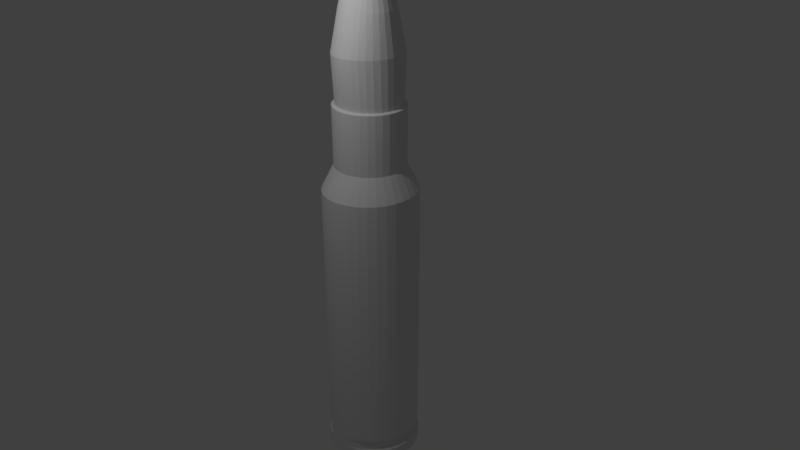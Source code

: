 # Source: Ak47_bullet.blend  (saved by Blender 2.79.0; exported with 4.5.12 LTS)
import bpy
from mathutils import Matrix  # noqa: F401  (used for matrix-valued properties, if any)

bpy.ops.wm.read_factory_settings(use_empty=True)
scene = bpy.context.scene
scene.name = 'Scene'

# ---- collections
col_collection_1 = bpy.data.collections.new('Collection 1'); scene.collection.children.link(col_collection_1)

# ---- materials (node trees are filled in below, after node groups)
mat_material_001 = bpy.data.materials.new('Material.001')
mat_material_001.alpha_threshold = 0.0
mat_material_001.use_transparent_shadow = False
mat_material_001.roughness = 0.5
mat_material_002 = bpy.data.materials.new('Material.002')
mat_material_002.alpha_threshold = 0.0
mat_material_002.use_transparent_shadow = False
mat_material_002.roughness = 0.5

# ---- material node trees

# ---- world
world_world = bpy.data.worlds.new('World'); scene.world = world_world
world_world.color = (0.05088, 0.05088, 0.05088)
world_world.use_sun_shadow = False
world_world.sun_shadow_jitter_overblur = 0.0
world_world.cycles.sampling_method = 'MANUAL'

# ---- cameras
cam_camera = bpy.data.cameras.new('Camera')
cam_camera.clip_end = 100.0
cam_camera.lens = 35.0
cam_camera.sensor_width = 32.0
cam_camera.sensor_height = 18.0
cam_camera.ortho_scale = 7.314
cam_camera.dof.focus_distance = 0.0
cam_camera.dof.aperture_fstop = 128.0

# ---- lights
light_lamp = bpy.data.lights.new('Lamp', 'POINT')
light_lamp.transmission_factor = 0.0
light_lamp.cutoff_distance = 30.0
light_lamp.energy = 100.0
light_lamp.shadow_buffer_clip_start = 1.001
light_lamp.shadow_soft_size = 0.1
light_lamp.shadow_maximum_resolution = 0.006
light_lamp.use_absolute_resolution = True

# ---- meshes
me_cylinder_001 = bpy.data.meshes.new('Cylinder.001')
me_cylinder_001.from_pydata([(-5.942e-09, 1.0, -1.0), (-5.942e-09, 1.0, 1.081), (0.2036, 0.9808, -1.0), (0.2036, 0.9808, 1.081), (0.3993, 0.9239, -1.0), (0.3993, 0.9239, 1.081), (0.5797, 0.8315, -1.0), (0.5797, 0.8315, 1.081), (0.7378, 0.7071, -1.0), (0.7378, 0.7071, 1.081), (0.8676, 0.5556, -1.0), (0.8676, 0.5556, 1.081), (0.964, 0.3827, -1.0), (0.964, 0.3827, 1.081), (1.023, 0.1951, -1.0), (1.023, 0.1951, 1.081), (1.043, 7.55e-08, -1.0), (1.043, 7.55e-08, 1.081), (1.023, -0.1951, -1.0), (1.023, -0.1951, 1.081), (0.964, -0.3827, -1.0), (0.964, -0.3827, 1.081), (0.8676, -0.5556, -1.0), (0.8676, -0.5556, 1.081), (0.7378, -0.7071, -1.0), (0.7378, -0.7071, 1.081), (0.5797, -0.8315, -1.0), (0.5797, -0.8315, 1.081), (0.3993, -0.9239, -1.0), (0.3993, -0.9239, 1.081), (0.2036, -0.9808, -1.0), (0.2036, -0.9808, 1.081), (-3.459e-07, -1.0, -1.0), (-3.459e-07, -1.0, 1.081), (-0.2036, -0.9808, -1.0), (-0.2036, -0.9808, 1.081), (-0.3993, -0.9239, -1.0), (-0.3993, -0.9239, 1.081), (-0.5797, -0.8315, -1.0), (-0.5797, -0.8315, 1.081), (-0.7378, -0.7071, -1.0), (-0.7378, -0.7071, 1.081), (-0.8676, -0.5556, -1.0), (-0.8676, -0.5556, 1.081), (-0.964, -0.3827, -1.0), (-0.964, -0.3827, 1.081), (-1.023, -0.1951, -1.0), (-1.023, -0.1951, 1.081), (-1.043, 9.656e-07, -1.0), (-1.043, 9.656e-07, 1.081), (-1.023, 0.1951, -1.0), (-1.023, 0.1951, 1.081), (-0.964, 0.3827, -1.0), (-0.964, 0.3827, 1.081), (-0.8676, 0.5556, -1.0), (-0.8676, 0.5556, 1.081), (-0.7378, 0.7071, -1.0), (-0.7378, 0.7071, 1.081), (-0.5797, 0.8315, -1.0), (-0.5797, 0.8315, 1.081), (-0.3993, 0.9239, -1.0), (-0.3993, 0.9239, 1.081), (-0.2036, 0.9808, -1.0), (-0.2036, 0.9808, 1.081), (2.132e-08, 1.0, -1.033), (0.2036, 0.9808, -1.033), (0.3993, 0.9239, -1.033), (0.5797, 0.8315, -1.033), (0.7378, 0.7071, -1.033), (0.8676, 0.5556, -1.033), (0.964, 0.3827, -1.033), (1.023, 0.1951, -1.033), (1.043, 7.55e-08, -1.033), (1.023, -0.1951, -1.033), (0.964, -0.3827, -1.033), (0.8676, -0.5556, -1.033), (0.7378, -0.7071, -1.033), (0.5797, -0.8315, -1.033), (0.3993, -0.9239, -1.033), (0.2036, -0.9808, -1.033), (-3.187e-07, -1.0, -1.033), (-0.2036, -0.9808, -1.033), (-0.3993, -0.9239, -1.033), (-0.5797, -0.8315, -1.033), (-0.7378, -0.7071, -1.033), (-0.8676, -0.5556, -1.033), (-0.964, -0.3827, -1.033), (-1.023, -0.1951, -1.033), (-1.043, 9.656e-07, -1.033), (-1.023, 0.1951, -1.033), (-0.964, 0.3827, -1.033), (-0.8676, 0.5556, -1.033), (-0.7378, 0.7071, -1.033), (-0.5797, 0.8315, -1.033), (-0.3993, 0.9239, -1.033), (-0.2036, 0.9808, -1.033), (-4.235e-09, 0.7274, 1.269), (0.154, 0.7134, 1.269), (0.302, 0.672, 1.269), (0.4384, 0.6048, 1.269), (0.558, 0.5144, 1.269), (0.6561, 0.4041, 1.269), (0.7291, 0.2784, 1.269), (0.774, 0.1419, 1.269), (0.7891, 1.368e-07, 1.269), (0.774, -0.1419, 1.269), (0.7291, -0.2784, 1.269), (0.6561, -0.4041, 1.269), (0.558, -0.5144, 1.269), (0.4384, -0.6048, 1.269), (0.302, -0.672, 1.269), (0.1539, -0.7134, 1.269), (-2.614e-07, -0.7274, 1.269), (-0.154, -0.7134, 1.269), (-0.302, -0.672, 1.269), (-0.4384, -0.6048, 1.269), (-0.558, -0.5144, 1.269), (-0.6561, -0.4041, 1.269), (-0.7291, -0.2784, 1.269), (-0.774, -0.1419, 1.269), (-0.7891, 7.843e-07, 1.269), (-0.774, 0.1419, 1.269), (-0.7291, 0.2784, 1.269), (-0.6561, 0.4041, 1.269), (-0.558, 0.5144, 1.269), (-0.4384, 0.6048, 1.269), (-0.302, 0.672, 1.269), (-0.1539, 0.7134, 1.269), (4.513e-07, 0.7274, 1.731), (0.1569, 0.7134, 1.731), (0.3078, 0.672, 1.731), (0.4469, 0.6048, 1.731), (0.5688, 0.5144, 1.731), (0.6688, 0.4041, 1.731), (0.7432, 0.2784, 1.731), (0.7889, 0.1419, 1.731), (0.8044, 1.368e-07, 1.731), (0.7889, -0.1419, 1.731), (0.7432, -0.2784, 1.731), (0.6688, -0.4041, 1.731), (0.5688, -0.5144, 1.731), (0.4469, -0.6048, 1.731), (0.3078, -0.672, 1.731), (0.1569, -0.7134, 1.731), (1.892e-07, -0.7274, 1.731), (-0.1569, -0.7134, 1.731), (-0.3078, -0.672, 1.731), (-0.4469, -0.6048, 1.731), (-0.5688, -0.5144, 1.731), (-0.6688, -0.4041, 1.731), (-0.7432, -0.2784, 1.731), (-0.7889, -0.1419, 1.731), (-0.8044, 7.843e-07, 1.731), (-0.7889, 0.1419, 1.731), (-0.7432, 0.2784, 1.731), (-0.6688, 0.4041, 1.731), (-0.5688, 0.5144, 1.731), (-0.4469, 0.6048, 1.731), (-0.3078, 0.672, 1.731), (-0.1569, 0.7134, 1.731), (2.692e-08, 1.0, -1.064), (0.1868, 0.9808, -1.064), (0.3665, 0.9239, -1.064), (0.5321, 0.8315, -1.064), (0.6772, 0.7071, -1.064), (0.7963, 0.5556, -1.064), (0.8848, 0.3827, -1.064), (0.9393, 0.1951, -1.064), (0.9577, 7.55e-08, -1.064), (0.9393, -0.1951, -1.064), (0.8848, -0.3827, -1.064), (0.7963, -0.5556, -1.064), (0.6772, -0.7071, -1.064), (0.5321, -0.8315, -1.064), (0.3665, -0.9239, -1.064), (0.1868, -0.9808, -1.064), (-2.851e-07, -1.0, -1.064), (-0.1868, -0.9808, -1.064), (-0.3665, -0.9239, -1.064), (-0.5321, -0.8315, -1.064), (-0.6772, -0.7071, -1.064), (-0.7963, -0.5556, -1.064), (-0.8848, -0.3827, -1.064), (-0.9393, -0.1951, -1.064), (-0.9577, 9.656e-07, -1.064), (-0.9393, 0.1951, -1.064), (-0.8848, 0.3827, -1.064), (-0.7963, 0.5556, -1.064), (-0.6772, 0.7071, -1.064), (-0.5321, 0.8315, -1.064), (-0.3665, 0.9239, -1.064), (-0.1868, 0.9808, -1.064), (2.692e-08, 1.0, -1.12), (0.1868, 0.9808, -1.12), (0.3665, 0.9239, -1.12), (0.5321, 0.8315, -1.12), (0.6772, 0.7071, -1.12), (0.7963, 0.5556, -1.12), (0.8848, 0.3827, -1.12), (0.9393, 0.1951, -1.12), (0.9577, 7.55e-08, -1.12), (0.9393, -0.1951, -1.12), (0.8848, -0.3827, -1.12), (0.7963, -0.5556, -1.12), (0.6772, -0.7071, -1.12), (0.5321, -0.8315, -1.12), (0.3665, -0.9239, -1.12), (0.1868, -0.9808, -1.12), (-2.851e-07, -1.0, -1.12), (-0.1868, -0.9808, -1.12), (-0.3665, -0.9239, -1.12), (-0.5321, -0.8315, -1.12), (-0.6772, -0.7071, -1.12), (-0.7963, -0.5556, -1.12), (-0.8848, -0.3827, -1.12), (-0.9393, -0.1951, -1.12), (-0.9577, 9.656e-07, -1.12), (-0.9393, 0.1951, -1.12), (-0.8848, 0.3827, -1.12), (-0.7963, 0.5556, -1.12), (-0.6772, 0.7071, -1.12), (-0.5321, 0.8315, -1.12), (-0.3665, 0.9239, -1.12), (-0.1868, 0.9808, -1.12), (1.495e-08, 1.0, -1.135), (0.2092, 0.9808, -1.135), (0.4104, 0.9239, -1.135), (0.5958, 0.8315, -1.135), (0.7583, 0.7071, -1.135), (0.8917, 0.5556, -1.135), (0.9908, 0.3827, -1.135), (1.052, 0.1951, -1.135), (1.072, 8.075e-08, -1.135), (1.052, -0.1951, -1.135), (0.9908, -0.3827, -1.135), (0.8917, -0.5556, -1.135), (0.7583, -0.7071, -1.135), (0.5958, -0.8315, -1.135), (0.4104, -0.9239, -1.135), (0.2092, -0.9808, -1.135), (-3.345e-07, -1.0, -1.135), (-0.2092, -0.9808, -1.135), (-0.4104, -0.9239, -1.135), (-0.5958, -0.8315, -1.135), (-0.7583, -0.7071, -1.135), (-0.8917, -0.5556, -1.135), (-0.9908, -0.3827, -1.135), (-1.052, -0.1951, -1.135), (-1.072, 9.709e-07, -1.135), (-1.052, 0.1951, -1.135), (-0.9908, 0.3827, -1.135), (-0.8917, 0.5556, -1.135), (-0.7583, 0.7071, -1.135), (-0.5958, 0.8315, -1.135), (-0.4104, 0.9239, -1.135), (-0.2092, 0.9808, -1.135), (1.495e-08, 1.0, -1.229), (0.2092, 0.9808, -1.229), (0.4104, 0.9239, -1.229), (0.5958, 0.8315, -1.229), (0.7583, 0.7071, -1.229), (0.8917, 0.5556, -1.229), (0.9908, 0.3827, -1.229), (1.052, 0.1951, -1.229), (1.072, 8.075e-08, -1.229), (1.052, -0.1951, -1.229), (0.9908, -0.3827, -1.229), (0.8917, -0.5556, -1.229), (0.7583, -0.7071, -1.229), (0.5958, -0.8315, -1.229), (0.4104, -0.9239, -1.229), (0.2092, -0.9808, -1.229), (-3.345e-07, -1.0, -1.229), (-0.2092, -0.9808, -1.229), (-0.4104, -0.9239, -1.229), (-0.5958, -0.8315, -1.229), (-0.7583, -0.7071, -1.229), (-0.8917, -0.5556, -1.229), (-0.9908, -0.3827, -1.229), (-1.052, -0.1951, -1.229), (-1.072, 9.709e-07, -1.229), (-1.052, 0.1951, -1.229), (-0.9908, 0.3827, -1.229), (-0.8917, 0.5556, -1.229), (-0.7583, 0.7071, -1.229), (-0.5958, 0.8315, -1.229), (-0.4104, 0.9239, -1.229), (-0.2092, 0.9808, -1.229), (4.513e-07, 0.7274, 1.731), (0.1569, 0.7134, 1.731), (0.3078, 0.672, 1.731), (0.4469, 0.6048, 1.731), (0.5688, 0.5144, 1.731), (0.6688, 0.4041, 1.731), (0.7432, 0.2784, 1.731), (0.7889, 0.1419, 1.731), (0.8044, 1.368e-07, 1.731), (0.7889, -0.1419, 1.731), (0.7432, -0.2784, 1.731), (0.6688, -0.4041, 1.731), (0.5688, -0.5144, 1.731), (0.4469, -0.6048, 1.731), (0.3078, -0.672, 1.731), (0.1569, -0.7134, 1.731), (1.892e-07, -0.7274, 1.731), (-0.1569, -0.7134, 1.731), (-0.3078, -0.672, 1.731), (-0.4469, -0.6048, 1.731), (-0.5688, -0.5144, 1.731), (-0.6688, -0.4041, 1.731), (-0.7432, -0.2784, 1.731), (-0.7889, -0.1419, 1.731), (-0.8044, 7.843e-07, 1.731), (-0.7889, 0.1419, 1.731), (-0.7432, 0.2784, 1.731), (-0.6688, 0.4041, 1.731), (-0.5688, 0.5144, 1.731), (-0.4469, 0.6048, 1.731), (-0.3078, 0.672, 1.731), (-0.1569, 0.7134, 1.731)], [], [(0, 1, 3, 2), (2, 3, 5, 4), (4, 5, 7, 6), (6, 7, 9, 8), (8, 9, 11, 10), (10, 11, 13, 12), (12, 13, 15, 14), (14, 15, 17, 16), (16, 17, 19, 18), (18, 19, 21, 20), (20, 21, 23, 22), (22, 23, 25, 24), (24, 25, 27, 26), (26, 27, 29, 28), (28, 29, 31, 30), (30, 31, 33, 32), (32, 33, 35, 34), (34, 35, 37, 36), (36, 37, 39, 38), (38, 39, 41, 40), (40, 41, 43, 42), (42, 43, 45, 44), (44, 45, 47, 46), (46, 47, 49, 48), (48, 49, 51, 50), (50, 51, 53, 52), (52, 53, 55, 54), (54, 55, 57, 56), (56, 57, 59, 58), (58, 59, 61, 60), (15, 13, 102, 103), (60, 61, 63, 62), (62, 63, 1, 0), (30, 32, 80, 79), (48, 50, 89, 88), (4, 6, 67, 66), (22, 24, 76, 75), (40, 42, 85, 84), (58, 60, 94, 93), (14, 16, 72, 71), (32, 34, 81, 80), (50, 52, 90, 89), (6, 8, 68, 67), (24, 26, 77, 76), (42, 44, 86, 85), (60, 62, 95, 94), (16, 18, 73, 72), (34, 36, 82, 81), (52, 54, 91, 90), (8, 10, 69, 68), (26, 28, 78, 77), (44, 46, 87, 86), (0, 2, 65, 64), (62, 0, 64, 95), (18, 20, 74, 73), (36, 38, 83, 82), (54, 56, 92, 91), (10, 12, 70, 69), (28, 30, 79, 78), (46, 48, 88, 87), (2, 4, 66, 65), (20, 22, 75, 74), (38, 40, 84, 83), (56, 58, 93, 92), (12, 14, 71, 70), (123, 122, 154, 155), (33, 31, 111, 112), (51, 49, 120, 121), (7, 5, 98, 99), (25, 23, 107, 108), (43, 41, 116, 117), (61, 59, 125, 126), (17, 15, 103, 104), (35, 33, 112, 113), (53, 51, 121, 122), (9, 7, 99, 100), (27, 25, 108, 109), (45, 43, 117, 118), (63, 61, 126, 127), (19, 17, 104, 105), (37, 35, 113, 114), (55, 53, 122, 123), (11, 9, 100, 101), (29, 27, 109, 110), (47, 45, 118, 119), (3, 1, 96, 97), (1, 63, 127, 96), (21, 19, 105, 106), (39, 37, 114, 115), (57, 55, 123, 124), (13, 11, 101, 102), (31, 29, 110, 111), (49, 47, 119, 120), (5, 3, 97, 98), (23, 21, 106, 107), (41, 39, 115, 116), (59, 57, 124, 125), (152, 151, 311, 312), (110, 109, 141, 142), (97, 96, 128, 129), (124, 123, 155, 156), (111, 110, 142, 143), (98, 97, 129, 130), (125, 124, 156, 157), (112, 111, 143, 144), (99, 98, 130, 131), (126, 125, 157, 158), (113, 112, 144, 145), (100, 99, 131, 132), (127, 126, 158, 159), (114, 113, 145, 146), (101, 100, 132, 133), (96, 127, 159, 128), (115, 114, 146, 147), (102, 101, 133, 134), (116, 115, 147, 148), (103, 102, 134, 135), (117, 116, 148, 149), (104, 103, 135, 136), (118, 117, 149, 150), (105, 104, 136, 137), (119, 118, 150, 151), (106, 105, 137, 138), (120, 119, 151, 152), (107, 106, 138, 139), (121, 120, 152, 153), (108, 107, 139, 140), (122, 121, 153, 154), (109, 108, 140, 141), (81, 82, 178, 177), (68, 69, 165, 164), (95, 64, 160, 191), (82, 83, 179, 178), (69, 70, 166, 165), (83, 84, 180, 179), (70, 71, 167, 166), (84, 85, 181, 180), (71, 72, 168, 167), (85, 86, 182, 181), (72, 73, 169, 168), (86, 87, 183, 182), (73, 74, 170, 169), (87, 88, 184, 183), (74, 75, 171, 170), (88, 89, 185, 184), (75, 76, 172, 171), (89, 90, 186, 185), (76, 77, 173, 172), (90, 91, 187, 186), (77, 78, 174, 173), (64, 65, 161, 160), (91, 92, 188, 187), (78, 79, 175, 174), (65, 66, 162, 161), (92, 93, 189, 188), (79, 80, 176, 175), (66, 67, 163, 162), (93, 94, 190, 189), (80, 81, 177, 176), (67, 68, 164, 163), (94, 95, 191, 190), (186, 187, 219, 218), (173, 174, 206, 205), (160, 161, 193, 192), (187, 188, 220, 219), (174, 175, 207, 206), (161, 162, 194, 193), (188, 189, 221, 220), (175, 176, 208, 207), (162, 163, 195, 194), (189, 190, 222, 221), (176, 177, 209, 208), (163, 164, 196, 195), (190, 191, 223, 222), (177, 178, 210, 209), (164, 165, 197, 196), (191, 160, 192, 223), (178, 179, 211, 210), (165, 166, 198, 197), (179, 180, 212, 211), (166, 167, 199, 198), (180, 181, 213, 212), (167, 168, 200, 199), (181, 182, 214, 213), (168, 169, 201, 200), (182, 183, 215, 214), (169, 170, 202, 201), (183, 184, 216, 215), (170, 171, 203, 202), (184, 185, 217, 216), (171, 172, 204, 203), (185, 186, 218, 217), (172, 173, 205, 204), (221, 222, 254, 253), (208, 209, 241, 240), (195, 196, 228, 227), (222, 223, 255, 254), (209, 210, 242, 241), (196, 197, 229, 228), (223, 192, 224, 255), (210, 211, 243, 242), (197, 198, 230, 229), (211, 212, 244, 243), (198, 199, 231, 230), (212, 213, 245, 244), (199, 200, 232, 231), (213, 214, 246, 245), (200, 201, 233, 232), (214, 215, 247, 246), (201, 202, 234, 233), (215, 216, 248, 247), (202, 203, 235, 234), (216, 217, 249, 248), (203, 204, 236, 235), (217, 218, 250, 249), (204, 205, 237, 236), (218, 219, 251, 250), (205, 206, 238, 237), (192, 193, 225, 224), (219, 220, 252, 251), (206, 207, 239, 238), (193, 194, 226, 225), (220, 221, 253, 252), (207, 208, 240, 239), (194, 195, 227, 226), (243, 244, 276, 275), (230, 231, 263, 262), (244, 245, 277, 276), (231, 232, 264, 263), (245, 246, 278, 277), (232, 233, 265, 264), (246, 247, 279, 278), (233, 234, 266, 265), (247, 248, 280, 279), (234, 235, 267, 266), (248, 249, 281, 280), (235, 236, 268, 267), (249, 250, 282, 281), (236, 237, 269, 268), (250, 251, 283, 282), (237, 238, 270, 269), (224, 225, 257, 256), (251, 252, 284, 283), (238, 239, 271, 270), (225, 226, 258, 257), (252, 253, 285, 284), (239, 240, 272, 271), (226, 227, 259, 258), (253, 254, 286, 285), (240, 241, 273, 272), (227, 228, 260, 259), (254, 255, 287, 286), (241, 242, 274, 273), (228, 229, 261, 260), (255, 224, 256, 287), (242, 243, 275, 274), (229, 230, 262, 261), (256, 257, 258, 259, 260, 261, 262, 263, 264, 265, 266, 267, 268, 269, 270, 271, 272, 273, 274, 275, 276, 277, 278, 279, 280, 281, 282, 283, 284, 285, 286, 287), (139, 138, 298, 299), (153, 152, 312, 313), (140, 139, 299, 300), (154, 153, 313, 314), (141, 140, 300, 301), (155, 154, 314, 315), (142, 141, 301, 302), (129, 128, 288, 289), (156, 155, 315, 316), (143, 142, 302, 303), (130, 129, 289, 290), (157, 156, 316, 317), (144, 143, 303, 304), (131, 130, 290, 291), (158, 157, 317, 318), (145, 144, 304, 305), (132, 131, 291, 292), (159, 158, 318, 319), (146, 145, 305, 306), (133, 132, 292, 293), (128, 159, 319, 288), (147, 146, 306, 307), (134, 133, 293, 294), (148, 147, 307, 308), (135, 134, 294, 295), (149, 148, 308, 309), (136, 135, 295, 296), (150, 149, 309, 310), (137, 136, 296, 297), (151, 150, 310, 311), (138, 137, 297, 298)])
me_cylinder_001.materials.append(mat_material_001)
me_cylinder_001.use_remesh_preserve_volume = False
me_cylinder_001.use_remesh_preserve_attributes = False
me_cylinder_001.use_mirror_vertex_groups = False
me_cylinder_001.update()
me_cylinder = bpy.data.meshes.new('Cylinder')
me_cylinder.from_pydata([(4.513e-07, 0.7274, 1.731), (0.1569, 0.7134, 1.731), (0.3078, 0.672, 1.731), (0.4469, 0.6048, 1.731), (0.5688, 0.5144, 1.731), (0.6688, 0.4041, 1.731), (0.7432, 0.2784, 1.731), (0.7889, 0.1419, 1.731), (0.8044, 1.368e-07, 1.731), (0.7889, -0.1419, 1.731), (0.7432, -0.2784, 1.731), (0.6688, -0.4041, 1.731), (0.5688, -0.5144, 1.731), (0.4469, -0.6048, 1.731), (0.3078, -0.672, 1.731), (0.1569, -0.7134, 1.731), (1.892e-07, -0.7274, 1.731), (-0.1569, -0.7134, 1.731), (-0.3078, -0.672, 1.731), (-0.4469, -0.6048, 1.731), (-0.5688, -0.5144, 1.731), (-0.6688, -0.4041, 1.731), (-0.7432, -0.2784, 1.731), (-0.7889, -0.1419, 1.731), (-0.8044, 7.843e-07, 1.731), (-0.7889, 0.1419, 1.731), (-0.7432, 0.2784, 1.731), (-0.6688, 0.4041, 1.731), (-0.5688, 0.5144, 1.731), (-0.4469, 0.6048, 1.731), (-0.3078, 0.672, 1.731), (-0.1569, 0.7134, 1.731), (4.66e-07, 0.6604, 1.742), (0.1454, 0.6477, 1.742), (0.2852, 0.6101, 1.742), (0.4141, 0.5491, 1.742), (0.527, 0.467, 1.742), (0.6197, 0.3669, 1.742), (0.6886, 0.2527, 1.742), (0.731, 0.1288, 1.742), (0.7453, 1.508e-07, 1.742), (0.731, -0.1288, 1.742), (0.6886, -0.2527, 1.742), (0.6197, -0.3669, 1.742), (0.527, -0.467, 1.742), (0.4141, -0.5491, 1.742), (0.2852, -0.6101, 1.742), (0.1454, -0.6477, 1.742), (2.231e-07, -0.6604, 1.742), (-0.1454, -0.6477, 1.742), (-0.2852, -0.6101, 1.742), (-0.4141, -0.5491, 1.742), (-0.527, -0.467, 1.742), (-0.6197, -0.3669, 1.742), (-0.6886, -0.2527, 1.742), (-0.731, -0.1288, 1.742), (-0.7453, 7.386e-07, 1.742), (-0.731, 0.1288, 1.742), (-0.6886, 0.2527, 1.742), (-0.6197, 0.3669, 1.742), (-0.527, 0.467, 1.742), (-0.4141, 0.5491, 1.742), (-0.2852, 0.6101, 1.742), (-0.1454, 0.6477, 1.742), (5.771e-07, 0.7274, 2.114), (0.1454, 0.7134, 2.114), (0.2852, 0.672, 2.114), (0.4141, 0.6048, 2.114), (0.527, 0.5144, 2.114), (0.6197, 0.4041, 2.114), (0.6886, 0.2784, 2.114), (0.731, 0.1419, 2.114), (0.7453, 1.368e-07, 2.114), (0.731, -0.1419, 2.114), (0.6886, -0.2784, 2.114), (0.6197, -0.4041, 2.114), (0.527, -0.5144, 2.114), (0.4141, -0.6048, 2.114), (0.2852, -0.672, 2.114), (0.1454, -0.7134, 2.114), (3.342e-07, -0.7274, 2.114), (-0.1454, -0.7134, 2.114), (-0.2852, -0.672, 2.114), (-0.4141, -0.6048, 2.114), (-0.527, -0.5144, 2.114), (-0.6197, -0.4041, 2.114), (-0.6886, -0.2784, 2.114), (-0.731, -0.1419, 2.114), (-0.7453, 7.843e-07, 2.114), (-0.731, 0.1419, 2.114), (-0.6886, 0.2784, 2.114), (-0.6197, 0.4041, 2.114), (-0.527, 0.5144, 2.114), (-0.4141, 0.6048, 2.114), (-0.2852, 0.672, 2.114), (-0.1454, 0.7134, 2.114), (1.87e-07, 0.5405, 2.418), (0.1209, 0.5302, 2.418), (0.2371, 0.4994, 2.418), (0.3442, 0.4494, 2.418), (0.4381, 0.3822, 2.418), (0.5151, 0.3003, 2.418), (0.5724, 0.2069, 2.418), (0.6076, 0.1055, 2.418), (0.6195, 1.76e-07, 2.418), (0.6076, -0.1055, 2.418), (0.5724, -0.2069, 2.418), (0.5151, -0.3003, 2.418), (0.4381, -0.3822, 2.418), (0.3442, -0.4494, 2.418), (0.2371, -0.4994, 2.418), (0.1209, -0.5302, 2.418), (-1.487e-08, -0.5405, 2.418), (-0.1209, -0.5302, 2.418), (-0.2371, -0.4994, 2.418), (-0.3442, -0.4494, 2.418), (-0.4381, -0.3822, 2.418), (-0.5151, -0.3003, 2.418), (-0.5724, -0.2069, 2.418), (-0.6076, -0.1055, 2.418), (-0.6195, 6.571e-07, 2.418), (-0.6076, 0.1055, 2.418), (-0.5724, 0.2069, 2.418), (-0.5151, 0.3003, 2.418), (-0.4381, 0.3822, 2.418), (-0.3442, 0.4494, 2.418), (-0.2371, 0.4994, 2.418), (-0.1209, 0.5302, 2.418), (5.286e-07, 0.3512, 2.722), (0.07898, 0.3444, 2.722), (0.1549, 0.3245, 2.722), (0.2249, 0.292, 2.722), (0.2862, 0.2483, 2.722), (0.3366, 0.1951, 2.722), (0.374, 0.1344, 2.722), (0.397, 0.06851, 2.722), (0.4048, 2.24e-07, 2.722), (0.397, -0.06851, 2.722), (0.374, -0.1344, 2.722), (0.3366, -0.1951, 2.722), (0.2862, -0.2483, 2.722), (0.2249, -0.292, 2.722), (0.1549, -0.3245, 2.722), (0.07898, -0.3444, 2.722), (3.967e-07, -0.3512, 2.722), (-0.07898, -0.3444, 2.722), (-0.1549, -0.3245, 2.722), (-0.2249, -0.292, 2.722), (-0.2862, -0.2483, 2.722), (-0.3366, -0.1951, 2.722), (-0.374, -0.1344, 2.722), (-0.397, -0.06851, 2.722), (-0.4048, 5.366e-07, 2.722), (-0.397, 0.06851, 2.722), (-0.374, 0.1344, 2.722), (-0.3366, 0.1951, 2.722), (-0.2862, 0.2483, 2.722), (-0.2249, 0.292, 2.722), (-0.1549, 0.3245, 2.722), (-0.07897, 0.3444, 2.722), (-4.174e-07, 0.06728, 3.057), (0.01473, 0.06598, 3.057), (0.02889, 0.06216, 3.057), (0.04195, 0.05594, 3.057), (0.05339, 0.04757, 3.057), (0.06278, 0.03738, 3.057), (0.06976, 0.02575, 3.057), (0.07405, 0.01313, 3.057), (0.0755, 2.973e-07, 3.057), (0.07405, -0.01312, 3.057), (0.06976, -0.02575, 3.057), (0.06278, -0.03738, 3.057), (0.05339, -0.04757, 3.057), (0.04195, -0.05594, 3.057), (0.02889, -0.06216, 3.057), (0.01473, -0.06598, 3.057), (-4.42e-07, -0.06728, 3.057), (-0.01473, -0.06598, 3.057), (-0.02889, -0.06216, 3.057), (-0.04195, -0.05594, 3.057), (-0.05339, -0.04757, 3.057), (-0.06278, -0.03738, 3.057), (-0.06976, -0.02575, 3.057), (-0.07405, -0.01312, 3.057), (-0.0755, 3.571e-07, 3.057), (-0.07405, 0.01313, 3.057), (-0.06976, 0.02575, 3.057), (-0.06278, 0.03738, 3.057), (-0.05339, 0.04757, 3.057), (-0.04195, 0.05594, 3.057), (-0.02889, 0.06216, 3.057), (-0.01473, 0.06598, 3.057)], [], [(19, 18, 50, 51), (51, 50, 82, 83), (6, 5, 37, 38), (20, 19, 51, 52), (7, 6, 38, 39), (21, 20, 52, 53), (8, 7, 39, 40), (22, 21, 53, 54), (9, 8, 40, 41), (23, 22, 54, 55), (10, 9, 41, 42), (24, 23, 55, 56), (11, 10, 42, 43), (25, 24, 56, 57), (12, 11, 43, 44), (26, 25, 57, 58), (13, 12, 44, 45), (27, 26, 58, 59), (14, 13, 45, 46), (1, 0, 32, 33), (28, 27, 59, 60), (15, 14, 46, 47), (2, 1, 33, 34), (29, 28, 60, 61), (16, 15, 47, 48), (3, 2, 34, 35), (30, 29, 61, 62), (17, 16, 48, 49), (4, 3, 35, 36), (31, 30, 62, 63), (18, 17, 49, 50), (5, 4, 36, 37), (0, 31, 63, 32), (86, 85, 117, 118), (38, 37, 69, 70), (52, 51, 83, 84), (39, 38, 70, 71), (53, 52, 84, 85), (40, 39, 71, 72), (54, 53, 85, 86), (41, 40, 72, 73), (55, 54, 86, 87), (42, 41, 73, 74), (56, 55, 87, 88), (43, 42, 74, 75), (57, 56, 88, 89), (44, 43, 75, 76), (58, 57, 89, 90), (45, 44, 76, 77), (59, 58, 90, 91), (46, 45, 77, 78), (33, 32, 64, 65), (60, 59, 91, 92), (47, 46, 78, 79), (34, 33, 65, 66), (61, 60, 92, 93), (48, 47, 79, 80), (35, 34, 66, 67), (62, 61, 93, 94), (49, 48, 80, 81), (36, 35, 67, 68), (63, 62, 94, 95), (50, 49, 81, 82), (37, 36, 68, 69), (32, 63, 95, 64), (121, 120, 152, 153), (73, 72, 104, 105), (87, 86, 118, 119), (74, 73, 105, 106), (88, 87, 119, 120), (75, 74, 106, 107), (89, 88, 120, 121), (76, 75, 107, 108), (90, 89, 121, 122), (77, 76, 108, 109), (91, 90, 122, 123), (78, 77, 109, 110), (65, 64, 96, 97), (92, 91, 123, 124), (79, 78, 110, 111), (66, 65, 97, 98), (93, 92, 124, 125), (80, 79, 111, 112), (67, 66, 98, 99), (94, 93, 125, 126), (81, 80, 112, 113), (68, 67, 99, 100), (95, 94, 126, 127), (82, 81, 113, 114), (69, 68, 100, 101), (64, 95, 127, 96), (83, 82, 114, 115), (70, 69, 101, 102), (84, 83, 115, 116), (71, 70, 102, 103), (85, 84, 116, 117), (72, 71, 103, 104), (129, 128, 160, 161), (108, 107, 139, 140), (122, 121, 153, 154), (109, 108, 140, 141), (123, 122, 154, 155), (110, 109, 141, 142), (97, 96, 128, 129), (124, 123, 155, 156), (111, 110, 142, 143), (98, 97, 129, 130), (125, 124, 156, 157), (112, 111, 143, 144), (99, 98, 130, 131), (126, 125, 157, 158), (113, 112, 144, 145), (100, 99, 131, 132), (127, 126, 158, 159), (114, 113, 145, 146), (101, 100, 132, 133), (96, 127, 159, 128), (115, 114, 146, 147), (102, 101, 133, 134), (116, 115, 147, 148), (103, 102, 134, 135), (117, 116, 148, 149), (104, 103, 135, 136), (118, 117, 149, 150), (105, 104, 136, 137), (119, 118, 150, 151), (106, 105, 137, 138), (120, 119, 151, 152), (107, 106, 138, 139), (161, 160, 191, 190, 189, 188, 187, 186, 185, 184, 183, 182, 181, 180, 179, 178, 177, 176, 175, 174, 173, 172, 171, 170, 169, 168, 167, 166, 165, 164, 163, 162), (156, 155, 187, 188), (143, 142, 174, 175), (130, 129, 161, 162), (157, 156, 188, 189), (144, 143, 175, 176), (131, 130, 162, 163), (158, 157, 189, 190), (145, 144, 176, 177), (132, 131, 163, 164), (159, 158, 190, 191), (146, 145, 177, 178), (133, 132, 164, 165), (128, 159, 191, 160), (147, 146, 178, 179), (134, 133, 165, 166), (148, 147, 179, 180), (135, 134, 166, 167), (149, 148, 180, 181), (136, 135, 167, 168), (150, 149, 181, 182), (137, 136, 168, 169), (151, 150, 182, 183), (138, 137, 169, 170), (152, 151, 183, 184), (139, 138, 170, 171), (153, 152, 184, 185), (140, 139, 171, 172), (154, 153, 185, 186), (141, 140, 172, 173), (155, 154, 186, 187), (142, 141, 173, 174)])
me_cylinder.materials.append(mat_material_002)
me_cylinder.use_remesh_preserve_volume = False
me_cylinder.use_remesh_preserve_attributes = False
me_cylinder.use_mirror_vertex_groups = False
me_cylinder.update()

# ---- objects
ob_cylinder_001 = bpy.data.objects.new('Cylinder.001', me_cylinder_001)
ob_cylinder = bpy.data.objects.new('Cylinder', me_cylinder)
ob_lamp = bpy.data.objects.new('Lamp', light_lamp)
ob_camera = bpy.data.objects.new('Camera', cam_camera)

# ---- transforms, parenting, visibility, modifiers, constraints
ob_cylinder_001.location = (0.05195, -1.824e-07, -0.8259)
ob_cylinder_001.scale = (0.5702, 0.6219, 1.651)
ob_cylinder_001.lineart.crease_threshold = 0.0
ob_cylinder.location = (0.05195, -1.824e-07, -0.8259)
ob_cylinder.scale = (0.5702, 0.6219, 1.651)
ob_cylinder.lineart.crease_threshold = 0.0
ob_lamp.location = (0.4065, -2.256, 4.586)
ob_lamp.rotation_euler = (0.6503, 0.05522, 1.866)
ob_lamp.lock_rotations_4d = False
ob_lamp.empty_display_type = 'ARROWS'
ob_lamp.color = (0.0, 0.0, 0.0, 0.0)
ob_lamp.lineart.crease_threshold = 0.0
ob_camera.location = (7.481, -6.508, 5.344)
ob_camera.rotation_euler = (1.109, 0.0, 0.8149)
ob_camera.lock_rotations_4d = False
ob_camera.empty_display_type = 'ARROWS'
ob_camera.color = (0.0, 0.0, 0.0, 0.0)
ob_camera.display_type = 'WIRE'
ob_camera.lineart.crease_threshold = 0.0

# ---- collection membership
col_collection_1.objects.link(ob_cylinder_001)
col_collection_1.objects.link(ob_cylinder)
col_collection_1.objects.link(ob_lamp)
col_collection_1.objects.link(ob_camera)

# ---- scene / render settings (as saved in the file)
scene.camera = ob_camera
scene.frame_start = 1; scene.frame_end = 250; scene.frame_set(1)
scene.render.engine = 'BLENDER_EEVEE_NEXT'
scene.render.resolution_percentage = 50
scene.render.dither_intensity = 0.0
scene.cycles.use_denoising = False
scene.cycles.samples = 128
scene.cycles.sampling_pattern = 'TABULATED_SOBOL'
scene.cycles.use_adaptive_sampling = False
scene.cycles.use_light_tree = False
scene.cycles.blur_glossy = 0.0
scene.cycles.sample_clamp_indirect = 0.0
scene.view_settings.view_transform = 'Standard'
bpy.context.view_layer.update()
